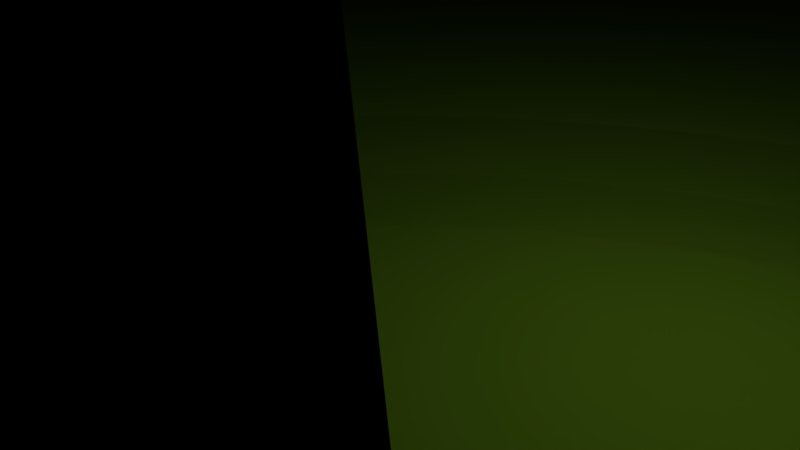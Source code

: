 # Source: blend.blend  (saved by Blender 2.78.0; exported with 4.5.12 LTS)
import bpy
from mathutils import Matrix  # noqa: F401  (used for matrix-valued properties, if any)

bpy.ops.wm.read_factory_settings(use_empty=True)
scene = bpy.context.scene
scene.name = 'Scene'

# ---- collections
col_collection_1 = bpy.data.collections.new('Collection 1'); scene.collection.children.link(col_collection_1)

# ---- materials (node trees are filled in below, after node groups)
mat_material_001 = bpy.data.materials.new('Material.001')
mat_material_001.alpha_threshold = 0.0
mat_material_001.use_transparent_shadow = False
mat_material_001.diffuse_color = (0.6603, 0.1536, 0.8, 1.0)
mat_material_001.roughness = 0.5
mat_material_002 = bpy.data.materials.new('Material.002')
mat_material_002.alpha_threshold = 0.0
mat_material_002.use_transparent_shadow = False
mat_material_002.diffuse_color = (0.3627, 0.8, 0.05127, 1.0)
mat_material_002.roughness = 0.5
mat_material_003 = bpy.data.materials.new('Material.003')
mat_material_003.alpha_threshold = 0.0
mat_material_003.use_transparent_shadow = False
mat_material_003.diffuse_color = (0.4037, 0.8, 0.04, 1.0)
mat_material_003.roughness = 0.5
mat_material_004 = bpy.data.materials.new('Material.004')
mat_material_004.alpha_threshold = 0.0
mat_material_004.use_transparent_shadow = False
mat_material_004.diffuse_color = (0.02482, 0.3143, 0.8, 1.0)
mat_material_004.roughness = 0.5

# ---- material node trees

# ---- world
world_world = bpy.data.worlds.new('World'); scene.world = world_world
world_world.color = (0.05088, 0.05088, 0.05088)
world_world.use_sun_shadow = False
world_world.sun_shadow_jitter_overblur = 0.0
world_world.cycles.sampling_method = 'MANUAL'

# ---- cameras
cam_camera = bpy.data.cameras.new('Camera')
cam_camera.clip_end = 100.0
cam_camera.lens = 35.0
cam_camera.sensor_width = 32.0
cam_camera.sensor_height = 18.0
cam_camera.ortho_scale = 7.314
cam_camera.dof.focus_distance = 0.0
cam_camera.dof.aperture_fstop = 128.0

# ---- lights
light_lamp = bpy.data.lights.new('Lamp', 'POINT')
light_lamp.transmission_factor = 0.0
light_lamp.cutoff_distance = 30.0
light_lamp.energy = 100.0
light_lamp.shadow_buffer_clip_start = 1.001
light_lamp.shadow_soft_size = 0.1
light_lamp.shadow_maximum_resolution = 0.006
light_lamp.use_absolute_resolution = True

# ---- meshes
me_cube_009 = bpy.data.meshes.new('Cube.009')
me_cube_009.from_pydata([(-7.778, -20.0, -6.364), (6.364, -20.0, 7.778), (-7.778, 20.0, -6.364), (6.364, 20.0, 7.778), (-6.364, -20.0, -7.778), (7.778, -20.0, 6.364), (-6.364, 20.0, -7.778), (7.778, 20.0, 6.364), (-0.7782, -20.0, -6.364), (13.36, -20.0, 7.778), (-0.7782, 20.0, -6.364), (13.36, 20.0, 7.778), (0.636, -20.0, -7.778), (14.78, -20.0, 6.364), (0.636, 20.0, -7.778), (14.78, 20.0, 6.364), (6.222, -20.0, -6.364), (20.36, -20.0, 7.778), (6.222, 20.0, -6.364), (20.36, 20.0, 7.778), (7.636, -20.0, -7.778), (21.78, -20.0, 6.364), (7.636, 20.0, -7.778), (21.78, 20.0, 6.364), (13.22, -20.0, -6.364), (27.36, -20.0, 7.778), (13.22, 20.0, -6.364), (27.36, 20.0, 7.778), (14.64, -20.0, -7.778), (28.78, -20.0, 6.364), (14.64, 20.0, -7.778), (28.78, 20.0, 6.364), (20.22, -20.0, -6.364), (34.36, -20.0, 7.778), (20.22, 20.0, -6.364), (34.36, 20.0, 7.778), (21.64, -20.0, -7.778), (35.78, -20.0, 6.364), (21.64, 20.0, -7.778), (35.78, 20.0, 6.364), (27.22, -20.0, -6.364), (41.36, -20.0, 7.778), (27.22, 20.0, -6.364), (41.36, 20.0, 7.778), (28.64, -20.0, -7.778), (42.78, -20.0, 6.364), (28.64, 20.0, -7.778), (42.78, 20.0, 6.364), (34.22, -20.0, -6.364), (48.36, -20.0, 7.778), (34.22, 20.0, -6.364), (48.36, 20.0, 7.778), (35.64, -20.0, -7.778), (49.78, -20.0, 6.364), (35.64, 20.0, -7.778), (49.78, 20.0, 6.364)], [], [(0, 1, 3, 2), (2, 3, 7, 6), (6, 7, 5, 4), (4, 5, 1, 0), (2, 6, 4, 0), (7, 3, 1, 5), (8, 9, 11, 10), (10, 11, 15, 14), (14, 15, 13, 12), (12, 13, 9, 8), (10, 14, 12, 8), (15, 11, 9, 13), (16, 17, 19, 18), (18, 19, 23, 22), (22, 23, 21, 20), (20, 21, 17, 16), (18, 22, 20, 16), (23, 19, 17, 21), (24, 25, 27, 26), (26, 27, 31, 30), (30, 31, 29, 28), (28, 29, 25, 24), (26, 30, 28, 24), (31, 27, 25, 29), (32, 33, 35, 34), (34, 35, 39, 38), (38, 39, 37, 36), (36, 37, 33, 32), (34, 38, 36, 32), (39, 35, 33, 37), (40, 41, 43, 42), (42, 43, 47, 46), (46, 47, 45, 44), (44, 45, 41, 40), (42, 46, 44, 40), (47, 43, 41, 45), (48, 49, 51, 50), (50, 51, 55, 54), (54, 55, 53, 52), (52, 53, 49, 48), (50, 54, 52, 48), (55, 51, 49, 53)])
me_cube_009.use_remesh_preserve_volume = False
me_cube_009.use_remesh_preserve_attributes = False
me_cube_009.use_mirror_vertex_groups = False
me_cube_009.update()
me_icosphere = bpy.data.meshes.new('Icosphere')
me_icosphere.from_pydata([(-51.25, -41.25, -1.5), (-50.16, -42.04, -0.6708), (-51.66, -42.53, -0.6708), (-52.59, -41.25, -0.6708), (-51.66, -39.97, -0.6708), (-50.16, -40.46, -0.6708), (-50.84, -42.53, 0.6708), (-52.34, -42.04, 0.6708), (-52.34, -40.46, 0.6708), (-50.84, -39.97, 0.6708), (-49.91, -41.25, 0.6708), (-51.25, -41.25, 1.5), (-51.49, -42.0, -1.276), (-50.61, -41.71, -1.276), (-50.86, -42.46, -0.7886), (-49.97, -41.25, -0.7886), (-50.61, -40.79, -1.276), (-52.04, -41.25, -1.276), (-52.28, -42.0, -0.7886), (-51.49, -40.5, -1.276), (-52.28, -40.5, -0.7886), (-50.86, -40.04, -0.7886), (-49.82, -41.71, -4.768e-07), (-49.82, -40.79, -4.768e-07), (-51.25, -42.75, -4.768e-07), (-50.37, -42.46, -4.768e-07), (-52.68, -41.71, -4.768e-07), (-52.13, -42.46, -4.768e-07), (-52.13, -40.04, -4.768e-07), (-52.68, -40.79, -4.768e-07), (-50.37, -40.04, -4.768e-07), (-51.25, -39.75, -4.768e-07), (-50.22, -42.0, 0.7886), (-51.64, -42.46, 0.7886), (-52.53, -41.25, 0.7886), (-51.64, -40.04, 0.7886), (-50.22, -40.5, 0.7886), (-51.01, -42.0, 1.276), (-50.46, -41.25, 1.276), (-51.89, -41.71, 1.276), (-51.89, -40.79, 1.276), (-51.01, -40.5, 1.276), (51.25, -41.25, -1.5), (52.34, -42.04, -0.6708), (50.84, -42.53, -0.6708), (49.91, -41.25, -0.6708), (50.84, -39.97, -0.6708), (52.34, -40.46, -0.6708), (51.66, -42.53, 0.6708), (50.16, -42.04, 0.6708), (50.16, -40.46, 0.6708), (51.66, -39.97, 0.6708), (52.59, -41.25, 0.6708), (51.25, -41.25, 1.5), (51.01, -42.0, -1.276), (51.89, -41.71, -1.276), (51.64, -42.46, -0.7886), (52.53, -41.25, -0.7886), (51.89, -40.79, -1.276), (50.46, -41.25, -1.276), (50.22, -42.0, -0.7886), (51.01, -40.5, -1.276), (50.22, -40.5, -0.7886), (51.64, -40.04, -0.7886), (52.68, -41.71, -4.768e-07), (52.68, -40.79, -4.768e-07), (51.25, -42.75, -4.768e-07), (52.13, -42.46, -4.768e-07), (49.82, -41.71, -4.768e-07), (50.37, -42.46, -4.768e-07), (50.37, -40.04, -4.768e-07), (49.82, -40.79, -4.768e-07), (52.13, -40.04, -4.768e-07), (51.25, -39.75, -4.768e-07), (52.28, -42.0, 0.7886), (50.86, -42.46, 0.7886), (49.97, -41.25, 0.7886), (50.86, -40.04, 0.7886), (52.28, -40.5, 0.7886), (51.49, -42.0, 1.276), (52.04, -41.25, 1.276), (50.61, -41.71, 1.276), (50.61, -40.79, 1.276), (51.49, -40.5, 1.276), (0.0, -82.5, -1.5), (1.085, -83.29, -0.6708), (-0.4146, -83.78, -0.6708), (-1.342, -82.5, -0.6708), (-0.4146, -81.22, -0.6708), (1.085, -81.71, -0.6708), (0.4146, -83.78, 0.6708), (-1.085, -83.29, 0.6708), (-1.085, -81.71, 0.6708), (0.4146, -81.22, 0.6708), (1.342, -82.5, 0.6708), (0.0, -82.5, 1.5), (-0.2437, -83.25, -1.276), (0.638, -82.96, -1.276), (0.3943, -83.71, -0.7886), (1.276, -82.5, -0.7886), (0.638, -82.04, -1.276), (-0.7886, -82.5, -1.276), (-1.032, -83.25, -0.7886), (-0.2437, -81.75, -1.276), (-1.032, -81.75, -0.7886), (0.3943, -81.29, -0.7886), (1.427, -82.96, -4.768e-07), (1.427, -82.04, -4.768e-07), (0.0, -84.0, -4.768e-07), (0.8817, -83.71, -4.768e-07), (-1.427, -82.96, -4.768e-07), (-0.8817, -83.71, -4.768e-07), (-0.8817, -81.29, -4.768e-07), (-1.427, -82.04, -4.768e-07), (0.8817, -81.29, -4.768e-07), (0.0, -81.0, -4.768e-07), (1.032, -83.25, 0.7886), (-0.3943, -83.71, 0.7886), (-1.276, -82.5, 0.7886), (-0.3943, -81.29, 0.7886), (1.032, -81.75, 0.7886), (0.2437, -83.25, 1.276), (0.7886, -82.5, 1.276), (-0.638, -82.96, 1.276), (-0.638, -82.04, 1.276), (0.2437, -81.75, 1.276), (0.0, 0.0, -1.5), (1.085, -0.7886, -0.6708), (-0.4146, -1.276, -0.6708), (-1.342, 0.0, -0.6708), (-0.4146, 1.276, -0.6708), (1.085, 0.7886, -0.6708), (0.4146, -1.276, 0.6708), (-1.085, -0.7886, 0.6708), (-1.085, 0.7886, 0.6708), (0.4146, 1.276, 0.6708), (1.342, 0.0, 0.6708), (0.0, 0.0, 1.5), (-0.2437, -0.75, -1.276), (0.638, -0.4635, -1.276), (0.3943, -1.214, -0.7886), (1.276, 0.0, -0.7886), (0.638, 0.4635, -1.276), (-0.7886, 0.0, -1.276), (-1.032, -0.75, -0.7886), (-0.2437, 0.75, -1.276), (-1.032, 0.75, -0.7886), (0.3943, 1.214, -0.7886), (1.427, -0.4635, 0.0), (1.427, 0.4635, 0.0), (0.0, -1.5, 0.0), (0.8817, -1.214, 0.0), (-1.427, -0.4635, 0.0), (-0.8817, -1.214, 0.0), (-0.8817, 1.214, 0.0), (-1.427, 0.4635, 0.0), (0.8817, 1.214, 0.0), (0.0, 1.5, 0.0), (1.032, -0.75, 0.7886), (-0.3943, -1.214, 0.7886), (-1.276, 0.0, 0.7886), (-0.3943, 1.214, 0.7886), (1.032, 0.75, 0.7886), (0.2437, -0.75, 1.276), (0.7886, 0.0, 1.276), (-0.638, -0.4635, 1.276), (-0.638, 0.4635, 1.276), (0.2437, 0.75, 1.276)], [], [(0, 13, 12), (1, 13, 15), (0, 12, 17), (0, 17, 19), (0, 19, 16), (1, 15, 22), (2, 14, 24), (3, 18, 26), (4, 20, 28), (5, 21, 30), (1, 22, 25), (2, 24, 27), (3, 26, 29), (4, 28, 31), (5, 30, 23), (6, 32, 37), (7, 33, 39), (8, 34, 40), (9, 35, 41), (10, 36, 38), (38, 41, 11), (38, 36, 41), (36, 9, 41), (41, 40, 11), (41, 35, 40), (35, 8, 40), (40, 39, 11), (40, 34, 39), (34, 7, 39), (39, 37, 11), (39, 33, 37), (33, 6, 37), (37, 38, 11), (37, 32, 38), (32, 10, 38), (23, 36, 10), (23, 30, 36), (30, 9, 36), (31, 35, 9), (31, 28, 35), (28, 8, 35), (29, 34, 8), (29, 26, 34), (26, 7, 34), (27, 33, 7), (27, 24, 33), (24, 6, 33), (25, 32, 6), (25, 22, 32), (22, 10, 32), (30, 31, 9), (30, 21, 31), (21, 4, 31), (28, 29, 8), (28, 20, 29), (20, 3, 29), (26, 27, 7), (26, 18, 27), (18, 2, 27), (24, 25, 6), (24, 14, 25), (14, 1, 25), (22, 23, 10), (22, 15, 23), (15, 5, 23), (16, 21, 5), (16, 19, 21), (19, 4, 21), (19, 20, 4), (19, 17, 20), (17, 3, 20), (17, 18, 3), (17, 12, 18), (12, 2, 18), (15, 16, 5), (15, 13, 16), (13, 0, 16), (12, 14, 2), (12, 13, 14), (13, 1, 14), (42, 55, 54), (43, 55, 57), (42, 54, 59), (42, 59, 61), (42, 61, 58), (43, 57, 64), (44, 56, 66), (45, 60, 68), (46, 62, 70), (47, 63, 72), (43, 64, 67), (44, 66, 69), (45, 68, 71), (46, 70, 73), (47, 72, 65), (48, 74, 79), (49, 75, 81), (50, 76, 82), (51, 77, 83), (52, 78, 80), (80, 83, 53), (80, 78, 83), (78, 51, 83), (83, 82, 53), (83, 77, 82), (77, 50, 82), (82, 81, 53), (82, 76, 81), (76, 49, 81), (81, 79, 53), (81, 75, 79), (75, 48, 79), (79, 80, 53), (79, 74, 80), (74, 52, 80), (65, 78, 52), (65, 72, 78), (72, 51, 78), (73, 77, 51), (73, 70, 77), (70, 50, 77), (71, 76, 50), (71, 68, 76), (68, 49, 76), (69, 75, 49), (69, 66, 75), (66, 48, 75), (67, 74, 48), (67, 64, 74), (64, 52, 74), (72, 73, 51), (72, 63, 73), (63, 46, 73), (70, 71, 50), (70, 62, 71), (62, 45, 71), (68, 69, 49), (68, 60, 69), (60, 44, 69), (66, 67, 48), (66, 56, 67), (56, 43, 67), (64, 65, 52), (64, 57, 65), (57, 47, 65), (58, 63, 47), (58, 61, 63), (61, 46, 63), (61, 62, 46), (61, 59, 62), (59, 45, 62), (59, 60, 45), (59, 54, 60), (54, 44, 60), (57, 58, 47), (57, 55, 58), (55, 42, 58), (54, 56, 44), (54, 55, 56), (55, 43, 56), (84, 97, 96), (85, 97, 99), (84, 96, 101), (84, 101, 103), (84, 103, 100), (85, 99, 106), (86, 98, 108), (87, 102, 110), (88, 104, 112), (89, 105, 114), (85, 106, 109), (86, 108, 111), (87, 110, 113), (88, 112, 115), (89, 114, 107), (90, 116, 121), (91, 117, 123), (92, 118, 124), (93, 119, 125), (94, 120, 122), (122, 125, 95), (122, 120, 125), (120, 93, 125), (125, 124, 95), (125, 119, 124), (119, 92, 124), (124, 123, 95), (124, 118, 123), (118, 91, 123), (123, 121, 95), (123, 117, 121), (117, 90, 121), (121, 122, 95), (121, 116, 122), (116, 94, 122), (107, 120, 94), (107, 114, 120), (114, 93, 120), (115, 119, 93), (115, 112, 119), (112, 92, 119), (113, 118, 92), (113, 110, 118), (110, 91, 118), (111, 117, 91), (111, 108, 117), (108, 90, 117), (109, 116, 90), (109, 106, 116), (106, 94, 116), (114, 115, 93), (114, 105, 115), (105, 88, 115), (112, 113, 92), (112, 104, 113), (104, 87, 113), (110, 111, 91), (110, 102, 111), (102, 86, 111), (108, 109, 90), (108, 98, 109), (98, 85, 109), (106, 107, 94), (106, 99, 107), (99, 89, 107), (100, 105, 89), (100, 103, 105), (103, 88, 105), (103, 104, 88), (103, 101, 104), (101, 87, 104), (101, 102, 87), (101, 96, 102), (96, 86, 102), (99, 100, 89), (99, 97, 100), (97, 84, 100), (96, 98, 86), (96, 97, 98), (97, 85, 98), (126, 139, 138), (127, 139, 141), (126, 138, 143), (126, 143, 145), (126, 145, 142), (127, 141, 148), (128, 140, 150), (129, 144, 152), (130, 146, 154), (131, 147, 156), (127, 148, 151), (128, 150, 153), (129, 152, 155), (130, 154, 157), (131, 156, 149), (132, 158, 163), (133, 159, 165), (134, 160, 166), (135, 161, 167), (136, 162, 164), (164, 167, 137), (164, 162, 167), (162, 135, 167), (167, 166, 137), (167, 161, 166), (161, 134, 166), (166, 165, 137), (166, 160, 165), (160, 133, 165), (165, 163, 137), (165, 159, 163), (159, 132, 163), (163, 164, 137), (163, 158, 164), (158, 136, 164), (149, 162, 136), (149, 156, 162), (156, 135, 162), (157, 161, 135), (157, 154, 161), (154, 134, 161), (155, 160, 134), (155, 152, 160), (152, 133, 160), (153, 159, 133), (153, 150, 159), (150, 132, 159), (151, 158, 132), (151, 148, 158), (148, 136, 158), (156, 157, 135), (156, 147, 157), (147, 130, 157), (154, 155, 134), (154, 146, 155), (146, 129, 155), (152, 153, 133), (152, 144, 153), (144, 128, 153), (150, 151, 132), (150, 140, 151), (140, 127, 151), (148, 149, 136), (148, 141, 149), (141, 131, 149), (142, 147, 131), (142, 145, 147), (145, 130, 147), (145, 146, 130), (145, 143, 146), (143, 129, 146), (143, 144, 129), (143, 138, 144), (138, 128, 144), (141, 142, 131), (141, 139, 142), (139, 126, 142), (138, 140, 128), (138, 139, 140), (139, 127, 140)])
me_icosphere.use_remesh_preserve_volume = False
me_icosphere.use_remesh_preserve_attributes = False
me_icosphere.use_mirror_vertex_groups = False
me_icosphere.update()
me_cube_001 = bpy.data.meshes.new('Cube.001')
me_cube_001.from_pydata([(-49.75, -39.75, -1.0), (-49.75, -39.75, 5.0), (-49.75, -33.75, -1.0), (-49.75, -33.75, 5.0), (-43.75, -39.75, -1.0), (-43.75, -39.75, 5.0), (-43.75, -33.75, -1.0), (-43.75, -33.75, 5.0), (43.75, -39.75, -1.0), (43.75, -39.75, 5.0), (43.75, -33.75, -1.0), (43.75, -33.75, 5.0), (49.75, -39.75, -1.0), (49.75, -39.75, 5.0), (49.75, -33.75, -1.0), (49.75, -33.75, 5.0), (43.75, 29.75, -1.0), (43.75, 29.75, 5.0), (43.75, 39.75, -1.0), (43.75, 39.75, 5.0), (49.75, 29.75, -1.0), (49.75, 29.75, 5.0), (49.75, 39.75, -1.0), (49.75, 39.75, 5.0), (-49.75, 29.75, -1.0), (-49.75, 29.75, 5.0), (-49.75, 39.75, -1.0), (-49.75, 39.75, 5.0), (-43.75, 29.75, -1.0), (-43.75, 29.75, 5.0), (-43.75, 39.75, -1.0), (-43.75, 39.75, 5.0)], [], [(0, 1, 3, 2), (2, 3, 7, 6), (6, 7, 5, 4), (4, 5, 1, 0), (2, 6, 4, 0), (7, 3, 1, 5), (8, 9, 11, 10), (10, 11, 15, 14), (14, 15, 13, 12), (12, 13, 9, 8), (10, 14, 12, 8), (15, 11, 9, 13), (16, 17, 19, 18), (18, 19, 23, 22), (22, 23, 21, 20), (20, 21, 17, 16), (18, 22, 20, 16), (23, 19, 17, 21), (24, 25, 27, 26), (26, 27, 31, 30), (30, 31, 29, 28), (28, 29, 25, 24), (26, 30, 28, 24), (31, 27, 25, 29)])
me_cube_001.materials.append(mat_material_001)
me_cube_001.use_remesh_preserve_volume = False
me_cube_001.use_remesh_preserve_attributes = False
me_cube_001.use_mirror_vertex_groups = False
me_cube_001.update()
me_plane = bpy.data.meshes.new('Plane')
me_plane.from_pydata([(44.87, 17.56, 4.903), (44.87, 30.25, 4.903), (-51.25, -41.25, 0.0), (51.25, -41.25, 0.0), (-51.25, 41.25, 0.0), (51.25, 41.25, 0.0), (-48.75, 38.75, 0.0), (-48.75, -38.75, 0.0), (48.75, -38.75, 0.0), (48.75, 38.75, 0.0), (-48.75, 38.75, -2.5), (-48.75, -38.75, -2.5), (48.75, -38.75, -2.5), (48.75, 38.75, -2.5), (-51.25, 41.25, -2.5), (-51.25, -41.25, -2.5), (51.25, -41.25, -2.5), (51.25, 41.25, -2.5), (-48.75, 38.75, 33.0), (-48.75, -38.75, 33.0), (48.75, -38.75, 33.0), (48.75, 38.75, 33.0), (-51.25, 41.25, 33.0), (-51.25, -41.25, 33.0), (51.25, -41.25, 33.0), (51.25, 41.25, 33.0), (48.75, 30.25, 4.903), (44.87, 17.56, -1.192e-07), (48.75, 17.56, 0.0), (48.75, 17.56, 4.903), (44.87, 30.25, -1.192e-07), (48.75, 30.25, 0.0), (51.25, 18.56, 0.3992), (44.87, 18.56, 0.3992), (51.25, 18.56, 33.0), (48.75, 18.56, 33.0), (48.75, 18.56, 4.903), (44.87, 18.56, 4.903), (51.25, 28.56, 0.3992), (44.87, 28.56, 0.3992), (51.25, 28.56, 33.0), (48.75, 28.56, 33.0), (48.75, 28.56, 4.903), (44.87, 28.56, 4.903)], [], [(7, 8, 28, 27, 30, 31, 9, 6), (5, 4, 22, 25), (7, 6, 18, 19), (9, 31, 26, 42, 41, 21), (4, 2, 23, 22), (11, 10, 13, 12), (11, 15, 14, 10), (12, 16, 15, 11), (13, 17, 16, 12), (10, 14, 17, 13), (4, 14, 15, 2), (5, 17, 14, 4), (2, 15, 16, 3), (3, 16, 17, 5), (19, 18, 22, 23), (20, 19, 23, 24), (21, 41, 40, 25), (18, 21, 25, 22), (2, 3, 24, 23), (6, 9, 21, 18), (8, 7, 19, 20), (3, 5, 25, 40, 38, 32, 34, 24), (26, 31, 30, 1), (30, 27, 0, 37, 33, 39, 43, 1), (27, 28, 29, 0), (29, 36, 37, 0), (43, 42, 26, 1), (39, 38, 40, 41, 42, 43), (34, 35, 20, 24), (35, 36, 29, 28, 8, 20), (33, 32, 38, 39), (32, 33, 37, 36, 35, 34)])
me_plane.materials.append(mat_material_002)
me_plane.use_remesh_preserve_volume = False
me_plane.use_remesh_preserve_attributes = False
me_plane.use_mirror_vertex_groups = False
me_plane.update()
me_cube_007 = bpy.data.meshes.new('Cube.007')
me_cube_007.from_pydata([(-51.05, 0.0, 55.5), (-51.46, -1.276, 56.33), (-52.39, 0.0, 56.33), (-51.46, 1.276, 56.33), (-52.14, -0.7886, 57.67), (-52.14, 0.7886, 57.67), (-51.05, 0.0, 58.5), (-51.29, -0.75, 55.72), (-51.84, 0.0, 55.72), (-52.08, -0.75, 56.21), (-51.29, 0.75, 55.72), (-52.08, 0.75, 56.21), (-51.05, -1.5, 57.0), (-52.48, -0.4635, 57.0), (-51.93, -1.214, 57.0), (-51.93, 1.214, 57.0), (-52.48, 0.4635, 57.0), (-51.05, 1.5, 57.0), (-51.44, -1.214, 57.79), (-52.33, 0.0, 57.79), (-51.44, 1.214, 57.79), (-51.69, -0.4635, 58.28), (-51.69, 0.4635, 58.28), (51.05, 0.0, 55.5), (52.14, -0.7886, 56.33), (52.14, 0.7886, 56.33), (51.46, -1.276, 57.67), (51.46, 1.276, 57.67), (52.39, 0.0, 57.67), (51.05, 0.0, 58.5), (51.69, -0.4635, 55.72), (51.44, -1.214, 56.21), (52.33, 0.0, 56.21), (51.69, 0.4635, 55.72), (51.44, 1.214, 56.21), (52.48, -0.4635, 57.0), (52.48, 0.4635, 57.0), (51.05, -1.5, 57.0), (51.93, -1.214, 57.0), (51.93, 1.214, 57.0), (51.05, 1.5, 57.0), (52.08, -0.75, 57.79), (52.08, 0.75, 57.79), (51.29, -0.75, 58.28), (51.84, 0.0, 58.28), (51.29, 0.75, 58.28), (0.0, -41.05, 55.5), (1.085, -41.84, 56.33), (-0.4146, -42.33, 56.33), (-1.342, -41.05, 56.33), (0.4146, -42.33, 57.67), (-1.085, -41.84, 57.67), (1.342, -41.05, 57.67), (0.0, -41.05, 58.5), (-0.2437, -41.8, 55.72), (0.638, -41.51, 55.72), (0.3943, -42.26, 56.21), (1.276, -41.05, 56.21), (-0.7886, -41.05, 55.72), (-1.032, -41.8, 56.21), (1.427, -41.51, 57.0), (0.0, -42.55, 57.0), (0.8817, -42.26, 57.0), (-1.427, -41.51, 57.0), (-0.8817, -42.26, 57.0), (1.032, -41.8, 57.79), (-0.3943, -42.26, 57.79), (-1.276, -41.05, 57.79), (0.2437, -41.8, 58.28), (0.7886, -41.05, 58.28), (-0.638, -41.51, 58.28), (0.0, 41.05, 55.5), (-1.342, 41.05, 56.33), (-0.4146, 42.33, 56.33), (1.085, 41.84, 56.33), (-1.085, 41.84, 57.67), (0.4146, 42.33, 57.67), (1.342, 41.05, 57.67), (0.0, 41.05, 58.5), (1.276, 41.05, 56.21), (0.638, 41.51, 55.72), (-0.7886, 41.05, 55.72), (-0.2437, 41.8, 55.72), (-1.032, 41.8, 56.21), (0.3943, 42.26, 56.21), (1.427, 41.51, 57.0), (-0.8817, 42.26, 57.0), (-1.427, 41.51, 57.0), (0.8817, 42.26, 57.0), (0.0, 42.55, 57.0), (-1.276, 41.05, 57.79), (-0.3943, 42.26, 57.79), (1.032, 41.8, 57.79), (0.7886, 41.05, 58.28), (-0.638, 41.51, 58.28), (0.2437, 41.8, 58.28), (-43.75, -33.75, 55.0), (43.75, -33.75, 55.0), (43.75, 29.75, 55.0), (-43.75, 29.75, 55.0), (44.87, 17.56, 54.9), (-51.05, -41.05, 50.0), (51.05, -41.05, 50.0), (-51.05, 41.05, 50.0), (51.05, 41.05, 50.0), (-48.75, 38.75, 47.5), (-48.75, -38.75, 47.5), (48.75, -38.75, 47.5), (48.75, 38.75, 47.5), (-51.05, 41.05, 47.5), (-51.05, -41.05, 47.5), (51.05, -41.05, 47.5), (51.05, 41.05, 47.5), (44.87, 17.56, 50.0), (48.75, 17.56, 50.0), (48.75, 17.56, 54.9), (51.05, 18.56, 50.4), (44.87, 18.56, 50.4), (48.75, 18.56, 54.9), (44.87, 18.56, 54.9), (51.05, 28.56, 50.4), (44.87, 28.56, 50.4), (48.75, 28.56, 54.9), (44.87, 28.56, 54.9), (48.75, -38.75, 60.0), (-48.75, -38.75, 60.0), (-48.75, 38.75, 60.0), (-51.05, -41.05, 60.0), (-51.05, 41.05, 60.0), (48.75, 28.56, 60.0), (48.75, 38.75, 60.0), (51.05, 41.05, 60.0), (51.05, 18.56, 60.0), (48.75, 18.56, 60.0), (51.05, 28.56, 60.0), (51.05, -41.05, 60.0), (-43.75, 29.75, 50.0), (-43.75, 38.75, 50.0), (-43.75, 38.75, 55.0), (-48.75, -38.75, 55.0), (-48.75, -33.75, 55.0), (-43.75, -38.75, 55.0), (-43.75, -33.75, 50.0), (-48.75, -33.75, 50.0), (-48.75, 29.75, 55.0), (-48.75, 38.75, 55.0), (-48.75, 29.75, 50.0), (-43.75, -38.75, 50.0), (43.75, 38.75, 55.0), (43.75, 29.75, 50.0), (43.75, 38.75, 50.0), (44.87, 29.75, 50.0), (44.87, 29.75, 54.9), (48.75, 29.75, 54.9), (48.75, 29.75, 55.0), (43.75, -33.75, 50.0), (43.75, -38.75, 50.0), (43.75, -38.75, 55.0), (48.75, -33.75, 55.0), (48.75, -33.75, 50.0), (48.75, 38.75, 55.0), (48.75, -38.75, 55.0), (-51.05, 1.244, 57.73), (-51.05, 0.927, 58.09), (-51.05, 1.244, 56.27), (-51.05, 0.927, 55.91), (-51.05, 0.6708, 58.28), (-51.05, 0.6708, 55.72), (-51.05, -0.6708, 55.72), (-51.05, -0.6708, 58.28), (-51.05, -0.927, 58.09), (-51.05, -0.927, 55.91), (-51.05, -1.244, 57.73), (-51.05, -1.244, 56.27), (-0.638, 41.05, 58.28), (-1.427, 41.05, 57.0), (-0.638, -41.05, 58.28), (-1.427, -41.05, 57.0), (0.638, 41.05, 55.72), (0.638, -41.05, 55.72), (1.427, 41.05, 57.0), (1.427, -41.05, 57.0), (51.05, 1.244, 57.73), (51.05, 1.244, 56.27), (51.05, 0.927, 58.09), (51.05, 0.6708, 58.28), (51.05, 0.927, 55.91), (51.05, 0.6708, 55.72), (51.05, -0.6708, 58.28), (51.05, -1.244, 57.73), (51.05, -0.927, 58.09), (51.05, -0.6708, 55.72), (51.05, -0.927, 55.91), (51.05, -1.244, 56.27)], [], [(0, 7, 8), (0, 8, 10), (1, 173, 12), (2, 9, 13), (3, 11, 15), (1, 12, 14), (2, 13, 16), (3, 15, 17), (4, 18, 21), (5, 19, 22), (20, 5, 22), (22, 21, 6), (22, 19, 21), (19, 4, 21), (21, 169, 6), (21, 18, 170, 169), (18, 172, 170), (17, 20, 162), (17, 15, 20), (15, 5, 20), (16, 19, 5), (16, 13, 19), (13, 4, 19), (14, 18, 4), (14, 12, 18), (12, 172, 18), (15, 16, 5), (15, 11, 16), (11, 2, 16), (13, 14, 4), (13, 9, 14), (9, 1, 14), (10, 3, 164, 165), (10, 11, 3), (10, 8, 11), (8, 2, 11), (8, 9, 2), (8, 7, 9), (7, 1, 9), (7, 171, 173, 1), (7, 168, 171), (23, 30, 191), (24, 30, 32), (23, 187, 33), (24, 32, 35), (25, 34, 39), (24, 35, 38), (25, 39, 36), (26, 41, 43), (27, 182, 184, 45), (28, 42, 44), (44, 45, 29), (44, 42, 45), (42, 27, 45), (45, 185, 29), (45, 184, 185), (43, 44, 29), (43, 41, 44), (41, 28, 44), (36, 42, 28), (36, 39, 42), (39, 27, 42), (38, 41, 26), (38, 35, 41), (35, 28, 41), (39, 40, 27), (39, 34, 40), (34, 183, 40), (37, 38, 26), (37, 31, 38), (31, 24, 38), (35, 36, 28), (35, 32, 36), (32, 25, 36), (33, 34, 25), (33, 187, 186, 34), (32, 33, 25), (32, 30, 33), (30, 23, 33), (30, 24, 31), (46, 55, 54), (47, 55, 57), (46, 54, 58), (47, 57, 60), (48, 56, 61), (49, 59, 63), (47, 60, 62), (48, 61, 64), (50, 65, 68), (51, 66, 70), (67, 51, 70), (70, 68, 53), (70, 66, 68), (66, 50, 68), (68, 69, 53), (68, 65, 69), (65, 52, 69), (63, 51, 67), (64, 66, 51), (64, 61, 66), (61, 50, 66), (62, 65, 50), (62, 60, 65), (60, 52, 65), (63, 64, 51), (63, 59, 64), (59, 48, 64), (61, 62, 50), (61, 56, 62), (56, 47, 62), (60, 181, 52), (60, 57, 181), (58, 59, 49), (58, 54, 59), (54, 48, 59), (57, 55, 179), (55, 46, 179), (54, 56, 48), (54, 55, 56), (55, 47, 56), (71, 81, 82), (71, 82, 80), (73, 83, 86), (74, 84, 88), (72, 175, 87), (73, 86, 89), (74, 88, 85), (75, 90, 94), (76, 91, 95), (77, 92, 93), (93, 95, 78), (93, 92, 95), (92, 76, 95), (95, 94, 78), (95, 91, 94), (91, 75, 94), (94, 174, 78), (94, 90, 174), (85, 92, 77), (85, 88, 92), (88, 76, 92), (89, 91, 76), (89, 86, 91), (86, 75, 91), (87, 90, 75), (87, 175, 90), (88, 89, 76), (88, 84, 89), (84, 73, 89), (86, 87, 75), (86, 83, 87), (83, 72, 87), (79, 74, 85), (80, 84, 74), (80, 82, 84), (82, 73, 84), (82, 83, 73), (82, 81, 83), (81, 72, 83), (79, 80, 74), (96, 140, 139, 141), (104, 103, 128, 175, 72, 81, 71, 178, 79, 180, 131), (103, 101, 127, 12, 173, 171, 168, 0, 167, 165, 164, 17, 128), (106, 105, 108, 107), (106, 110, 109, 105), (107, 111, 110, 106), (108, 112, 111, 107), (105, 109, 112, 108), (103, 109, 110, 101), (104, 112, 109, 103), (101, 110, 111, 102), (102, 111, 112, 104), (101, 102, 135, 181, 57, 179, 46, 58, 49, 177, 127), (102, 104, 131, 134, 120, 116, 132, 40, 183, 186, 187, 23, 191, 192, 193, 37, 135), (113, 114, 115, 100), (115, 118, 119, 100), (123, 122, 153, 152), (121, 120, 134, 129, 122, 123), (117, 116, 120, 121), (116, 117, 119, 118, 133, 132), (134, 131, 128, 127, 135, 132, 133, 124, 125, 126, 130, 129), (124, 133, 118, 115, 114, 159, 158, 161), (155, 156, 157, 97), (158, 159, 155, 97), (141, 147, 142, 96), (136, 137, 138, 99), (143, 142, 147, 156, 155, 159, 114, 113, 151, 149, 150, 137, 136, 146), (154, 160, 148, 98), (160, 154, 153, 122, 129, 130), (161, 157, 156, 147, 141, 139, 125, 124), (149, 151, 152, 153, 154, 98), (157, 161, 158, 97), (145, 138, 137, 150, 148, 160, 130, 126), (152, 151, 113, 100, 119, 117, 121, 123), (144, 146, 136, 99), (139, 140, 143, 146, 144, 145, 126, 125), (142, 143, 140, 96), (148, 150, 149, 98), (138, 145, 144, 99), (193, 192, 31), (67, 177, 63), (178, 71, 80), (182, 27, 40), (53, 176, 70), (176, 67, 70), (77, 180, 85), (168, 7, 0), (180, 79, 85), (17, 164, 3), (178, 80, 79), (128, 17, 162, 163, 166, 6, 169, 170, 172, 12, 127), (189, 37, 26), (131, 180, 77, 93, 78, 174, 90, 175, 128), (37, 193, 31), (29, 188, 43), (167, 0, 10), (177, 49, 63), (166, 163, 20, 22), (165, 167, 10), (186, 183, 34), (192, 191, 30, 31), (163, 162, 20), (127, 177, 67, 176, 53, 69, 52, 181, 135), (6, 166, 22), (190, 189, 26, 43), (135, 37, 189, 190, 188, 29, 185, 184, 182, 40, 132), (188, 190, 43)])
me_cube_007.materials.append(mat_material_003)
me_cube_007.use_remesh_preserve_volume = False
me_cube_007.use_remesh_preserve_attributes = False
me_cube_007.use_mirror_vertex_groups = False
me_cube_007.update()
me_cube_008 = bpy.data.meshes.new('Cube.008')
me_cube_008.from_pydata([(47.95, -37.95, 2.0), (-48.35, -38.35, 2.0), (-48.75, 38.75, 2.0), (48.35, 38.35, 2.0), (-49.75, -39.75, 5.0), (-49.75, -33.75, 5.0), (-43.75, -39.75, 5.0), (-43.75, -33.75, -1.0), (-43.75, -33.75, 5.0), (43.75, -39.75, 5.0), (43.75, -33.75, -1.0), (43.75, -33.75, 5.0), (49.75, -39.75, 5.0), (49.75, -33.75, 5.0), (43.75, 29.75, -1.0), (43.75, 29.75, 5.0), (43.75, 39.75, 5.0), (49.75, 29.75, 5.0), (49.75, 39.75, 5.0), (-49.75, 29.75, 5.0), (-49.75, 39.75, 5.0), (-43.75, 29.75, -1.0), (-43.75, 29.75, 5.0), (-43.75, 39.75, 5.0), (43.75, 38.35, -1.0), (48.35, 38.35, -1.0), (43.75, 38.35, 2.0), (-48.75, 38.75, -1.0), (-43.75, 38.75, -1.0), (-43.75, 38.75, 2.0), (-43.75, -38.35, -1.0), (-48.35, -38.35, -1.0), (47.95, -37.95, -1.0), (43.75, -37.95, -1.0), (43.75, -37.95, 2.0), (-43.75, -38.35, 2.0), (-43.75, -39.75, 2.0), (-49.75, -39.75, 2.0), (47.95, -33.75, 2.0), (47.95, -33.75, -1.0), (-48.75, 29.75, 2.0), (-48.35, -33.75, 2.0), (-49.75, -33.75, 2.0), (-49.75, 29.75, 2.0), (-49.75, 39.75, 2.0), (-48.35, -33.75, -1.0), (-48.75, 29.75, -1.0), (48.35, 29.75, -1.0), (48.35, 29.75, 2.0), (43.75, -39.75, 2.0), (49.75, -39.75, 2.0), (49.75, -33.75, 2.0), (-43.75, 39.75, 2.0), (49.75, 39.75, 2.0), (43.75, 39.75, 2.0), (49.75, 29.75, 2.0)], [], [(0, 32, 39, 38), (7, 8, 6, 36, 35, 30), (8, 5, 4, 6), (10, 11, 13, 51, 38, 39), (10, 39, 32, 33), (13, 11, 9, 12), (14, 15, 16, 54, 26, 24), (18, 16, 15, 17), (21, 22, 19, 43, 40, 46), (23, 20, 19, 22), (31, 1, 41, 45), (40, 2, 27, 46), (55, 53, 18, 17), (25, 3, 48, 47), (42, 37, 4, 5), (28, 29, 52, 23, 22, 21), (52, 44, 20, 23), (46, 27, 28, 21), (50, 51, 13, 12), (45, 41, 42, 5, 8, 7), (27, 2, 29, 28), (26, 3, 25, 24), (33, 34, 49, 9, 11, 10), (49, 50, 12, 9), (47, 48, 55, 17, 15, 14), (30, 31, 45, 7), (44, 43, 19, 20), (53, 54, 16, 18), (32, 0, 34, 33), (35, 1, 31, 30), (48, 3, 26, 54, 53, 55), (29, 2, 40, 43, 44, 52), (41, 1, 35, 36, 37, 42), (34, 0, 38, 51, 50, 49), (24, 25, 47, 14), (37, 36, 6, 4)])
me_cube_008.materials.append(mat_material_001)
me_cube_008.use_remesh_preserve_volume = False
me_cube_008.use_remesh_preserve_attributes = False
me_cube_008.use_mirror_vertex_groups = False
me_cube_008.update()
me_cube_006 = bpy.data.meshes.new('Cube.006')
me_cube_006.from_pydata([(-51.65, -1.256, -63.67), (-52.58, 0.02, -63.67), (-51.65, 1.296, -63.67), (-52.33, -0.7686, -62.33), (-52.33, 0.8086, -62.33), (-51.48, -0.73, -64.28), (-52.03, 0.02, -64.28), (-52.27, -0.73, -63.79), (-51.48, 0.77, -64.28), (-52.27, 0.77, -63.79), (-52.67, -0.4435, -63.0), (-52.12, -1.194, -63.0), (-52.12, 1.234, -63.0), (-52.67, 0.4835, -63.0), (-51.63, -1.194, -62.21), (-52.52, 0.02, -62.21), (-51.63, 1.234, -62.21), (-51.88, -0.4435, -61.72), (-51.88, 0.4835, -61.72), (51.26, 0.02, -64.5), (52.35, -0.7686, -63.67), (52.35, 0.8086, -63.67), (51.67, -1.256, -62.33), (51.67, 1.296, -62.33), (52.6, 0.02, -62.33), (51.26, 0.02, -61.5), (51.9, -0.4435, -64.28), (51.65, -1.194, -63.79), (52.54, 0.02, -63.79), (51.9, 0.4835, -64.28), (51.65, 1.234, -63.79), (52.69, -0.4435, -63.0), (52.69, 0.4835, -63.0), (51.26, -1.48, -63.0), (52.14, -1.194, -63.0), (52.14, 1.234, -63.0), (51.26, 1.52, -63.0), (52.29, -0.73, -62.21), (52.29, 0.77, -62.21), (51.5, -0.73, -61.72), (52.05, 0.02, -61.72), (51.5, 0.77, -61.72), (1.095, -42.02, -63.67), (-0.4046, -42.51, -63.67), (0.4246, -42.51, -62.33), (-1.075, -42.02, -62.33), (-0.2337, -41.98, -64.28), (0.648, -41.69, -64.28), (0.4043, -42.44, -63.79), (-1.022, -41.98, -63.79), (1.437, -41.69, -63.0), (0.01, -42.73, -63.0), (0.8917, -42.44, -63.0), (-1.417, -41.69, -63.0), (-0.8717, -42.44, -63.0), (1.042, -41.98, -62.21), (-0.3843, -42.44, -62.21), (0.2537, -41.98, -61.72), (-0.628, -41.69, -61.72), (-1.332, 41.27, -63.67), (-0.4046, 42.55, -63.67), (1.095, 42.06, -63.67), (-1.075, 42.06, -62.33), (0.4246, 42.55, -62.33), (1.352, 41.27, -62.33), (0.01, 41.27, -61.5), (1.286, 41.27, -63.79), (0.648, 41.73, -64.28), (-0.7786, 41.27, -64.28), (-0.2337, 42.02, -64.28), (-1.022, 42.02, -63.79), (0.4043, 42.48, -63.79), (1.437, 41.73, -63.0), (-0.8717, 42.48, -63.0), (-1.417, 41.73, -63.0), (0.8917, 42.48, -63.0), (0.01, 42.77, -63.0), (-1.266, 41.27, -62.21), (-0.3843, 42.48, -62.21), (1.042, 42.02, -62.21), (0.7986, 41.27, -61.72), (-0.628, 41.73, -61.72), (0.2537, 42.02, -61.72), (47.96, -37.93, -59.89), (-48.34, -38.33, -59.89), (48.36, 38.37, -59.89), (-43.74, -33.73, -62.89), (-43.74, -33.73, -56.89), (43.76, -33.73, -62.89), (43.76, -33.73, -56.89), (43.76, 29.77, -62.89), (43.76, 29.77, -56.89), (-43.74, 29.77, -62.89), (-43.74, 29.77, -56.89), (43.76, 38.37, -62.89), (48.36, 38.37, -62.89), (43.76, 38.37, -59.89), (-48.74, 38.77, -62.89), (-43.74, 38.77, -62.89), (-43.74, -38.33, -62.89), (-48.34, -38.33, -62.89), (47.96, -37.93, -62.89), (43.76, -37.93, -62.89), (43.76, -37.93, -59.89), (-43.74, -38.33, -59.89), (47.96, -33.73, -59.89), (47.96, -33.73, -62.89), (-48.74, 29.77, -59.89), (-48.34, -33.73, -59.89), (-48.34, -33.73, -62.89), (-48.74, 29.77, -62.89), (48.36, 29.77, -62.89), (48.36, 29.77, -59.89), (-48.75, 38.75, -37.0), (-48.75, -38.75, -37.0), (48.75, -38.75, -37.0), (48.75, 38.75, -37.0), (51.25, 18.56, -37.0), (48.75, 18.56, -37.0), (51.25, 28.56, -37.0), (48.75, 28.56, -37.0), (48.75, -38.75, -60.0), (-48.75, -38.75, -60.0), (-48.75, 38.75, -60.0), (-51.25, -41.25, -60.0), (-51.25, 41.25, -60.0), (48.75, 28.56, -60.0), (48.75, 38.75, -60.0), (51.25, 41.25, -60.0), (51.25, 18.56, -60.0), (48.75, 18.56, -60.0), (51.25, 28.56, -60.0), (51.25, -41.25, -60.0), (51.25, 28.56, -54.0), (51.25, 18.56, -54.0), (53.46, 28.56, -60.0), (53.46, 18.56, -60.0), (53.46, 18.56, -56.0), (53.46, 28.56, -65.5), (53.46, 18.56, -65.5), (53.46, 28.56, -56.0), (-43.74, 38.75, -56.89), (-48.75, 38.75, -59.89), (-43.74, 38.77, -60.0), (-48.74, 38.77, -60.0), (-43.74, 38.75, -60.0), (-48.74, 38.75, -59.89), (-48.75, 29.77, -59.89), (-48.74, 38.75, -60.0), (-48.75, 29.77, -56.89), (-48.75, -33.73, -56.89), (-48.75, -33.73, -59.89), (-43.74, -38.75, -56.89), (-48.75, -38.75, -59.89), (-43.74, -38.75, -59.89), (-48.75, 38.75, -56.89), (-48.75, -38.75, -56.89), (43.76, 38.75, -59.89), (43.76, 38.75, -56.89), (43.76, -38.75, -56.89), (43.76, -38.75, -59.89), (48.75, 38.75, -59.89), (48.75, 29.77, -56.89), (48.75, -33.73, -56.89), (48.75, 38.75, -56.89), (48.75, -33.73, -59.89), (48.75, -38.75, -59.89), (48.75, 29.77, -59.89), (48.75, -38.75, -56.89), (48.75, 19.26, -65.5), (48.75, 18.56, -64.8), (51.95, 19.26, -65.5), (51.25, 18.56, -64.8), (51.95, 27.86, -65.5), (51.25, 28.56, -64.8), (48.75, 28.56, -64.8), (48.75, 27.86, -65.5), (-51.25, -41.25, -64.3), (-51.81, -41.81, -65.0), (-51.81, 41.81, -65.0), (-51.25, 41.25, -64.3), (51.95, -41.81, -65.0), (51.25, -41.25, -64.3), (51.25, 41.25, -64.3), (51.95, 41.81, -65.0), (-48.75, 38.75, -34.5), (-48.75, -38.75, -34.5), (48.75, -38.75, -34.5), (48.75, 28.56, -34.5), (48.75, 38.75, -34.5), (48.75, 18.56, -34.5), (-51.25, -0.9143, -61.92), (-51.25, -0.6476, -61.72), (-51.25, 0.01274, -61.5), (-51.25, 0.6876, -61.72), (-51.25, 0.02726, -61.5), (-51.25, 0.9543, -61.92), (-51.25, -1.223, -62.27), (-51.25, 1.517, -63.0), (-51.25, 1.513, -62.98), (-51.25, 1.263, -62.27), (-51.25, -1.477, -63.0), (-51.25, -1.473, -62.98), (-51.25, 1.515, -63.02), (-51.25, -1.225, -63.73), (-51.25, -1.475, -63.02), (-51.25, 1.265, -63.73), (-51.25, 0.9398, -64.1), (-51.25, -0.8998, -64.1), (-51.25, 0.6941, -64.28), (-51.38, 0.02, -64.46), (-51.34, 0.3217, -64.41), (-51.25, 0.6222, -64.3), (-51.34, -0.2817, -64.41), (-51.25, -0.6541, -64.28), (-51.25, -0.5822, -64.3), (-1.238, 41.25, -62.19), (-0.628, 41.25, -61.72), (-1.417, 41.25, -63.0), (-1.272, 41.25, -62.25), (-1.335, 41.25, -63.64), (-1.323, 41.25, -63.67), (-0.7851, 41.25, -64.26), (-1.261, 41.25, -62.21), (-0.628, -41.25, -61.72), (-1.238, -41.25, -62.19), (-1.417, -41.25, -63.0), (-1.272, -41.25, -62.25), (-1.323, -41.25, -63.67), (-1.335, -41.25, -63.64), (-0.7851, -41.25, -64.26), (-0.7641, -41.25, -64.28), (-1.261, -41.25, -62.21), (0.1491, 41.37, -64.45), (0.5796, 41.25, -64.3), (0.648, 41.25, -64.28), (-0.02676, 41.38, -64.47), (-0.6062, 41.27, -64.32), (0.0165, 41.25, -61.51), (-0.01753, 41.25, -61.51), (0.7841, 41.25, -61.72), (-0.7641, 41.25, -64.28), (-0.6796, 41.25, -64.3), (-0.01753, -41.25, -61.51), (0.7841, -41.25, -61.72), (0.0165, -41.25, -61.51), (0.1888, -41.36, -64.44), (0.5796, -41.25, -64.3), (0.648, -41.25, -64.28), (-0.03725, -41.38, -64.46), (-0.6796, -41.25, -64.3), (0.8051, 41.25, -61.74), (1.343, 41.25, -62.33), (1.355, 41.25, -62.36), (1.437, 41.25, -63.0), (1.281, 41.25, -63.79), (1.292, 41.25, -63.75), (1.258, 41.25, -63.81), (0.8051, -41.25, -61.74), (1.343, -41.25, -62.33), (1.437, -41.25, -63.0), (1.355, -41.25, -62.36), (1.281, -41.25, -63.79), (1.292, -41.25, -63.75), (1.258, -41.25, -63.81), (51.25, 0.01274, -61.5), (51.25, 0.02727, -61.5), (51.25, 0.6876, -61.72), (51.25, -0.6476, -61.72), (51.25, -0.9143, -61.92), (51.25, 1.513, -62.98), (51.25, 1.263, -62.27), (51.25, 1.517, -63.0), (51.25, 0.9543, -61.92), (51.25, -1.223, -62.27), (51.25, 1.515, -63.02), (51.25, -1.473, -62.98), (51.25, -1.477, -63.0), (51.25, -1.475, -63.02), (51.25, 1.265, -63.73), (51.25, 0.9398, -64.1), (51.25, -0.8998, -64.1), (51.25, -1.225, -63.73), (51.25, 0.6941, -64.28), (51.25, 0.02, -64.5), (51.25, 0.05078, -64.49), (51.25, -0.6541, -64.28), (51.25, -0.01078, -64.49), (-50.49, 41.25, -37.0), (-51.25, 40.49, -37.0), (-50.49, -41.25, -37.0), (-51.25, -40.49, -37.0), (50.47, -41.25, -37.0), (51.25, -40.5, -37.0), (50.47, 41.25, -37.0), (51.25, 40.5, -37.0), (-51.25, -40.49, -54.0), (-50.49, -41.25, -54.0), (50.47, -41.25, -54.0), (51.25, -40.5, -54.0), (51.25, 40.5, -54.0), (50.47, 41.25, -54.0), (-51.25, 40.49, -54.0), (-50.49, 41.25, -54.0), (-53.02, -42.26, -60.0), (-52.26, -43.02, -60.0), (-52.26, 43.02, -60.0), (-53.02, 42.26, -60.0), (53.46, 42.27, -60.0), (52.68, 43.02, -60.0), (52.68, -43.02, -60.0), (53.46, -42.27, -60.0), (52.68, 43.02, -56.0), (53.46, 42.27, -56.0), (-52.26, 43.02, -56.0), (-53.02, 42.26, -56.0), (-53.02, -42.26, -56.0), (-52.26, -43.02, -56.0), (53.46, -42.27, -56.0), (52.68, -43.02, -56.0), (52.68, 43.02, -65.0), (53.46, 42.27, -65.03), (52.91, 42.58, -65.0), (-52.26, -43.02, -65.0), (-53.02, -42.26, -65.0), (-52.52, -42.52, -65.0), (-53.02, 42.26, -65.0), (-52.26, 43.02, -65.0), (-52.52, 42.52, -65.0), (53.46, -42.27, -65.01), (52.68, -43.02, -65.0), (52.91, -42.58, -65.0), (-50.49, 41.25, -35.2), (-51.25, 40.49, -35.2), (-50.55, 40.55, -34.5), (-50.49, -41.25, -35.2), (-50.55, -40.55, -34.5), (-51.25, -40.49, -35.2), (51.25, -40.5, -35.2), (50.55, -40.55, -34.5), (50.47, -41.25, -35.2), (50.55, 28.56, -34.5), (51.25, 28.56, -35.2), (51.25, 40.5, -35.2), (50.47, 41.25, -35.2), (50.55, 40.55, -34.5), (51.25, 18.56, -35.2), (50.55, 18.56, -34.5), (0.4389, 34.98, -37.0), (2.939, 34.98, -34.5), (0.4389, 0.3489, -37.0), (2.939, -5.017, -34.5), (2.939, -3.067, -34.5), (0.4389, -5.017, -37.0), (-3.733, 34.98, -37.0), (-1.233, 34.98, -34.5), (3.267, 8.581, -37.0), (5.767, -5.017, -34.5), (5.767, -1.114, -34.5), (3.267, -5.017, -37.0), (3.267, 34.98, -37.0), (5.767, 34.98, -34.5), (-6.561, 34.98, -37.0), (-4.061, 34.98, -34.5), (-6.561, -5.017, -37.0), (-4.061, -5.017, -34.5), (-3.733, -2.967, -37.0), (-1.233, -0.9798, -34.5), (-1.233, -5.017, -34.5), (-3.733, -5.017, -37.0), (9.939, -5.017, -34.5), (7.439, 5.913, -37.0), (9.939, 1.766, -34.5), (7.439, -5.017, -37.0), (7.439, 34.98, -37.0), (9.939, 34.98, -34.5), (12.77, -5.017, -34.5), (10.27, -5.017, -37.0), (10.27, 34.98, -37.0), (12.77, 34.98, -34.5), (14.44, 34.98, -37.0), (16.94, 34.98, -34.5), (10.27, 8.581, -37.0), (12.77, 10.15, -34.5), (16.94, -5.017, -34.5), (14.44, 11.48, -37.0), (16.94, 13.46, -34.5), (14.44, -5.017, -37.0), (19.77, 1.51, -34.5), (17.27, 34.98, -37.0), (19.77, 34.98, -34.5), (17.27, 8.581, -37.0), (19.77, -5.017, -34.5), (17.27, -5.017, -37.0), (24.27, 34.98, -37.0), (26.77, 34.98, -34.5), (26.77, 21.28, -34.5), (24.27, 11.66, -37.0), (21.44, 34.98, -37.0), (23.94, 34.98, -34.5), (23.94, -5.017, -34.5), (23.94, 3.976, -34.5), (21.44, -5.017, -37.0), (21.44, 9.705, -37.0), (30.94, -5.017, -34.5), (28.44, -5.017, -37.0), (28.44, 14.54, -37.0), (30.94, 24.46, -34.5), (31.27, 34.98, -37.0), (33.77, 34.98, -34.5), (26.77, -5.017, -34.5), (24.27, -5.017, -37.0), (28.44, 34.98, -37.0), (30.94, 34.98, -34.5), (37.94, -5.017, -34.5), (35.44, -5.017, -37.0), (35.44, 17.39, -37.0), (37.94, 24.46, -34.5), (35.44, 34.98, -37.0), (37.94, 34.98, -34.5), (33.77, 26.84, -34.5), (31.27, 16.49, -37.0), (33.77, -5.017, -34.5), (31.27, -5.017, -37.0), (38.27, 34.98, -37.0), (40.77, 34.98, -34.5), (40.77, 32.4, -34.5), (40.77, -5.017, -34.5), (38.27, -5.017, -37.0)], [], [(0, 205, 204), (1, 10, 7), (2, 12, 9), (0, 11, 201, 205), (1, 13, 10), (2, 203, 198, 12), (3, 17, 14), (4, 18, 15), (16, 18, 4), (18, 195, 193, 17), (18, 17, 15), (15, 17, 3), (17, 193, 192), (17, 192, 191, 14), (14, 191, 197), (12, 16, 4), (13, 4, 15), (13, 15, 10), (10, 15, 3), (11, 3, 14), (11, 14, 202, 201), (12, 4, 13), (12, 13, 9), (9, 13, 1), (10, 3, 11), (10, 11, 7), (7, 11, 0), (8, 207, 206, 2), (8, 2, 9), (8, 9, 6), (6, 9, 1), (6, 1, 7), (6, 7, 5), (5, 7, 0), (5, 0, 204, 208), (5, 208, 214), (19, 287, 286, 26), (20, 28, 26), (19, 284, 287), (19, 285, 284), (19, 29, 283, 285), (20, 31, 28), (21, 35, 30), (20, 34, 31), (21, 32, 35), (22, 39, 37), (23, 41, 273, 271), (24, 40, 38), (40, 25, 41), (40, 41, 38), (38, 41, 23), (41, 25, 266, 267), (41, 267, 273), (39, 25, 40), (39, 40, 37), (37, 40, 24), (32, 24, 38), (32, 38, 35), (35, 38, 23), (36, 23, 271, 270), (36, 270, 272), (33, 276, 274, 22), (34, 22, 37), (34, 37, 31), (31, 37, 24), (35, 23, 36), (35, 36, 30), (30, 36, 275, 279), (33, 22, 34), (33, 34, 27), (27, 34, 20), (31, 24, 32), (31, 32, 28), (28, 32, 21), (29, 21, 30), (29, 30, 280, 283), (28, 21, 29), (28, 29, 26), (26, 29, 19), (26, 27, 20), (42, 262, 264, 47), (42, 50, 263, 262), (43, 51, 48), (42, 52, 50), (43, 54, 51), (44, 57, 55), (45, 58, 56), (58, 243, 245, 57), (58, 57, 56), (56, 57, 44), (57, 245, 244), (57, 244, 258, 55), (55, 258, 259), (53, 227, 232, 45), (54, 45, 56), (54, 56, 51), (51, 56, 44), (52, 44, 55), (52, 55, 50), (50, 55, 259, 261), (53, 45, 54), (53, 54, 49), (49, 54, 43), (51, 44, 52), (51, 52, 48), (48, 52, 42), (50, 261, 260), (50, 260, 263), (46, 49, 43), (47, 248, 247, 246), (46, 43, 48), (46, 48, 47), (47, 48, 42), (59, 220, 221), (60, 73, 70), (61, 75, 71), (59, 74, 218, 220), (60, 76, 73), (61, 72, 75), (62, 81, 77), (63, 82, 78), (64, 80, 79), (80, 65, 82), (80, 82, 79), (79, 82, 63), (82, 65, 81), (82, 81, 78), (78, 81, 62), (81, 65, 239, 217), (81, 217, 216, 77), (77, 216, 223), (72, 64, 79), (72, 79, 75), (75, 79, 63), (76, 63, 78), (76, 78, 73), (73, 78, 62), (74, 62, 77), (74, 77, 219, 218), (75, 63, 76), (75, 76, 71), (71, 76, 60), (73, 62, 74), (73, 74, 70), (70, 74, 59), (66, 72, 61), (67, 61, 71), (67, 71, 69), (69, 71, 60), (69, 60, 70), (69, 70, 68), (68, 70, 59), (68, 59, 221, 222), (68, 222, 241), (66, 61, 67), (66, 67, 235, 257), (83, 101, 106, 105), (86, 87, 152, 154, 104, 99), (87, 150, 156, 152), (88, 89, 163, 165, 105, 106), (88, 106, 101, 102), (90, 91, 158, 157, 96, 94), (92, 93, 149, 147, 107, 110), (100, 84, 108, 109), (107, 146, 148, 144, 97, 110), (95, 85, 112, 111), (98, 143, 145, 141, 93, 92), (110, 97, 98, 92), (109, 108, 151, 150, 87, 86), (97, 144, 143, 98), (96, 85, 95, 94), (102, 103, 160, 159, 89, 88), (111, 112, 167, 162, 91, 90), (99, 100, 109, 86), (101, 83, 103, 102), (104, 84, 100, 99), (112, 85, 96, 157, 161, 167), (108, 84, 104, 154, 153, 151), (103, 83, 105, 165, 166, 160), (94, 95, 111, 90), (299, 134, 117, 293), (133, 300, 295, 119), (118, 130, 121, 166, 165, 163, 168, 115), (118, 120, 126, 130), (294, 288, 332, 344), (290, 292, 340, 335), (122, 123, 142, 147, 149, 155, 113, 114, 156, 150, 151, 153), (121, 122, 153, 154, 152, 156, 114, 115, 168, 159, 160, 166), (293, 117, 346, 338), (119, 295, 343, 342), (127, 126, 120, 116, 164, 162, 167, 161), (125, 128, 131, 126, 127, 145, 143, 144, 148, 123, 122, 121, 130, 129, 132, 124), (297, 298, 292, 290), (123, 148, 146, 142), (134, 133, 119, 117), (301, 303, 288, 294), (130, 126, 175, 176, 169, 170), (128, 183, 174, 131), (169, 176, 173, 171), (171, 173, 138, 139), (304, 307, 326, 324), (306, 309, 320, 327), (126, 131, 174, 175), (135, 308, 313, 140), (134, 299, 318, 137), (135, 136, 139, 138), (138, 321, 308, 135), (311, 136, 137, 318), (136, 135, 140, 137), (139, 136, 311, 329), (307, 304, 316, 315), (310, 305, 323, 330), (303, 301, 312, 314), (133, 134, 137, 140), (309, 306, 314, 312), (125, 124, 177, 215, 214, 208, 204, 205, 201, 202, 197, 191, 192, 193, 195, 194, 196, 200, 199, 198, 203, 206, 207, 209, 212, 180), (300, 133, 140, 313), (186, 185, 334, 336), (296, 302, 315, 316), (178, 181, 331, 330, 323, 325), (124, 132, 182, 247, 248, 264, 262, 263, 260, 261, 259, 258, 244, 245, 243, 224, 225, 232, 227, 226, 229, 228, 230, 231, 250, 177), (305, 310, 319, 317), (179, 178, 325, 324, 326, 328), (128, 125, 180, 242, 241, 222, 221, 220, 218, 219, 223, 216, 217, 239, 238, 240, 251, 252, 253, 254, 256, 255, 257, 235, 234, 183), (329, 331, 181, 171, 139), (184, 179, 328, 327, 320, 322), (138, 173, 184, 322, 321), (132, 129, 172, 272, 270, 271, 273, 267, 266, 265, 268, 269, 274, 276, 277, 182), (159, 168, 163, 89), (162, 164, 158, 91), (141, 155, 149, 93), (147, 142, 146, 107), (155, 141, 145, 127, 161, 157, 158, 164, 116, 113), (174, 183, 184, 173), (169, 171, 172, 170), (173, 176, 175, 174), (171, 181, 182, 172), (178, 179, 180, 212, 211, 210, 213, 215, 177), (181, 178, 177, 250, 249, 246, 247, 182), (179, 184, 183, 234, 233, 236, 237, 242, 180), (129, 130, 170, 172), (185, 189, 345, 334), (347, 190, 187, 339), (347, 341, 188, 190), (187, 186, 336, 339), (189, 188, 341, 345), (117, 119, 342, 346), (298, 297, 317, 319), (185, 186, 365, 363, 355, 367, 352, 349, 361, 358, 372, 375, 379, 383, 386, 381, 390, 388, 401, 399, 395, 396, 407, 413, 409, 420, 417, 419, 425, 426, 188, 189), (113, 116, 424, 418, 416, 421, 408, 412, 406, 397, 394, 398, 403, 391, 389, 380, 385, 382, 378, 374, 371, 356, 360, 348, 350, 366, 354, 362, 364, 114), (302, 296, 291, 289), (230, 49, 46, 231), (240, 80, 251), (282, 27, 281), (227, 53, 226), (235, 67, 233, 234), (182, 277, 278, 282, 281, 286, 287, 284, 285, 283, 280, 279, 275, 272, 172), (243, 58, 224), (224, 58, 225), (202, 14, 197), (253, 64, 72, 254), (211, 8, 6, 210), (252, 64, 253), (213, 5, 214, 215), (254, 72, 66, 256), (256, 66, 255), (225, 58, 45, 232), (203, 2, 206), (277, 33, 278), (255, 66, 257), (278, 33, 27, 282), (276, 33, 277), (228, 49, 230), (219, 77, 223), (265, 25, 39, 268), (248, 47, 264), (209, 8, 211, 212), (275, 36, 272), (226, 53, 229), (194, 18, 16, 196), (251, 80, 64, 252), (207, 8, 209), (280, 30, 279), (281, 27, 26, 286), (231, 46, 249, 250), (210, 6, 5, 213), (200, 16, 199), (196, 16, 200), (199, 16, 12, 198), (266, 25, 265), (195, 18, 194), (236, 69, 68, 237), (239, 65, 238), (238, 65, 80, 240), (229, 53, 49, 228), (233, 67, 69, 236), (269, 39, 22, 274), (268, 39, 269), (249, 46, 47, 246), (237, 68, 241, 242), (320, 321, 322), (323, 324, 325), (326, 327, 328), (329, 330, 331), (332, 333, 334), (335, 336, 337), (338, 339, 340), (343, 344, 345), (297, 290, 291, 296), (340, 292, 293, 338), (299, 293, 292, 298), (332, 288, 289, 333), (290, 335, 337, 291), (317, 297, 296, 316), (303, 314, 315, 302), (295, 300, 301, 294), (288, 303, 302, 289), (313, 308, 309, 312), (314, 306, 307, 315), (305, 317, 316, 304), (311, 318, 319, 310), (320, 309, 308, 321), (300, 313, 312, 301), (298, 319, 318, 299), (326, 307, 306, 327), (304, 324, 323, 305), (329, 311, 310, 330), (333, 337, 336, 334), (335, 340, 339, 336), (342, 343, 345, 341), (344, 332, 334, 345), (338, 346, 347, 339), (341, 347, 346, 342), (294, 344, 343, 295), (289, 291, 337, 333), (359, 357, 358, 361, 360, 356), (405, 404, 422, 423), (398, 399, 401, 400, 402, 403), (348, 349, 352, 351, 353, 350), (360, 361, 349, 348), (423, 422, 420, 409, 408, 421), (411, 410, 396, 395, 394, 397), (373, 370, 376, 377), (408, 409, 413, 412), (364, 365, 368, 369), (380, 381, 386, 384, 387, 385), (369, 368, 367, 355, 354, 366), (374, 375, 372, 370, 373, 371), (394, 395, 399, 398), (412, 413, 407, 404, 405, 406), (428, 427, 426, 425, 424), (378, 379, 375, 374), (389, 390, 381, 380), (387, 384, 392, 393), (362, 363, 365, 364), (114, 364, 369, 366, 350, 353, 359, 356, 371, 373, 377, 382, 385, 387, 393, 391, 403, 402, 411, 397, 406, 405, 423, 421, 416, 415, 428, 424, 116, 120, 118, 115), (353, 351, 357, 359), (424, 425, 419, 418), (354, 355, 363, 362), (377, 376, 383, 379, 378, 382), (402, 400, 410, 411), (415, 414, 427, 428), (188, 426, 427, 414, 417, 420, 422, 404, 407, 396, 410, 400, 401, 388, 392, 384, 386, 383, 376, 370, 372, 358, 357, 351, 352, 367, 368, 365, 186, 187, 190), (393, 392, 388, 390, 389, 391), (418, 419, 417, 414, 415, 416)])
me_cube_006.materials.append(mat_material_004)
me_cube_006.use_remesh_preserve_volume = False
me_cube_006.use_remesh_preserve_attributes = False
me_cube_006.use_mirror_vertex_groups = False
me_cube_006.update()

# ---- objects
ob_cube = bpy.data.objects.new('Cube', me_cube_009)
ob_icosphere = bpy.data.objects.new('Icosphere', me_icosphere)
ob_x = bpy.data.objects.new('столбики', me_cube_001)
ob_plane = bpy.data.objects.new('Plane', me_plane)
ob_x_1 = bpy.data.objects.new('низ', me_cube_007)
ob_001 = bpy.data.objects.new('столбики.001', me_cube_008)
ob_x_2 = bpy.data.objects.new('верх', me_cube_006)
ob_lamp = bpy.data.objects.new('Lamp', light_lamp)
ob_camera = bpy.data.objects.new('Camera', cam_camera)

# ---- transforms, parenting, visibility, modifiers, constraints
ob_cube.location = (-6.703, 14.98, 31.44)
ob_cube.hide_viewport = True
ob_cube.lineart.crease_threshold = 0.0
ob_icosphere.location = (0.01, 41.27, 7.0)
ob_icosphere.hide_viewport = True
ob_icosphere.lineart.crease_threshold = 0.0
ob_x.location = (0.0, 0.0, 0.0)
ob_x.hide_viewport = True
ob_x.lineart.crease_threshold = 0.0
ob_plane.location = (0.0, 0.0, 0.0)
ob_plane.hide_viewport = True
ob_plane.lineart.crease_threshold = 0.0
ob_x_1.location = (0.0, 0.0, -50.0)
ob_x_1.lineart.crease_threshold = 0.0
ob_001.location = (0.01, 0.02, 8.11)
ob_001.hide_viewport = True
ob_001.lineart.crease_threshold = 0.0
ob_x_2.location = (0.0, 0.0, 70.0)
ob_x_2.lineart.crease_threshold = 0.0
ob_lamp.location = (4.076, 1.005, 5.904)
ob_lamp.rotation_euler = (0.6503, 0.05522, 1.866)
ob_lamp.lock_rotations_4d = False
ob_lamp.empty_display_type = 'ARROWS'
ob_lamp.color = (0.0, 0.0, 0.0, 0.0)
ob_lamp.lineart.crease_threshold = 0.0
ob_camera.location = (7.481, -6.508, 5.344)
ob_camera.rotation_euler = (1.109, 0.0, 0.8149)
ob_camera.lock_rotations_4d = False
ob_camera.empty_display_type = 'ARROWS'
ob_camera.color = (0.0, 0.0, 0.0, 0.0)
ob_camera.display_type = 'WIRE'
ob_camera.lineart.crease_threshold = 0.0

# ---- collection membership
col_collection_1.objects.link(ob_cube)
col_collection_1.objects.link(ob_icosphere)
col_collection_1.objects.link(ob_x)
col_collection_1.objects.link(ob_plane)
col_collection_1.objects.link(ob_x_1)
col_collection_1.objects.link(ob_001)
col_collection_1.objects.link(ob_x_2)
col_collection_1.objects.link(ob_lamp)
col_collection_1.objects.link(ob_camera)

# ---- scene / render settings (as saved in the file)
scene.camera = ob_camera
scene.frame_start = 1; scene.frame_end = 250; scene.frame_set(1)
scene.render.engine = 'BLENDER_EEVEE_NEXT'
scene.render.resolution_percentage = 50
scene.render.dither_intensity = 0.0
scene.cycles.use_denoising = False
scene.cycles.samples = 128
scene.cycles.sampling_pattern = 'TABULATED_SOBOL'
scene.cycles.light_sampling_threshold = 0.0
scene.cycles.use_adaptive_sampling = False
scene.cycles.use_light_tree = False
scene.cycles.blur_glossy = 0.0
scene.cycles.sample_clamp_indirect = 0.0
scene.view_settings.view_transform = 'Standard'
bpy.context.view_layer.update()
